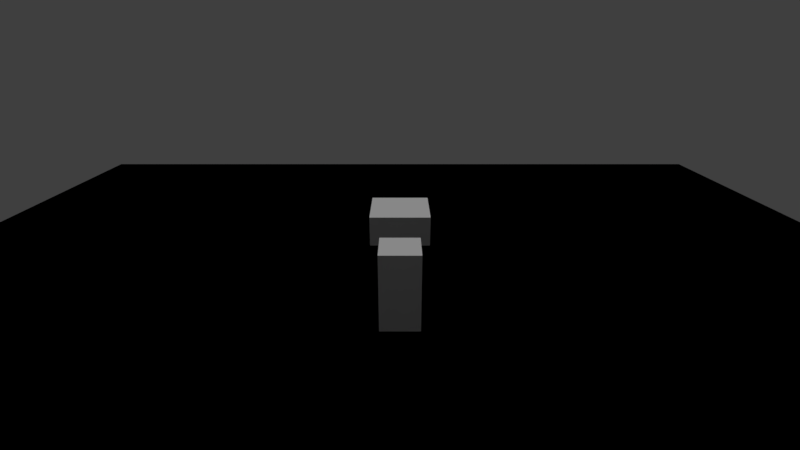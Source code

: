 # Source: Project.blend  (saved by Blender 2.79.7; exported with 4.5.12 LTS)
import bpy
from mathutils import Matrix  # noqa: F401  (used for matrix-valued properties, if any)

bpy.ops.wm.read_factory_settings(use_empty=True)
scene = bpy.context.scene
scene.name = 'Game'

# ---- collections
col_collection_1_002 = bpy.data.collections.new('Collection 1.002'); scene.collection.children.link(col_collection_1_002)

# ---- materials (node trees are filled in below, after node groups)
mat_debug_ground = bpy.data.materials.new('Debug_Ground')
mat_debug_ground.alpha_threshold = 0.0
mat_debug_ground.use_transparent_shadow = False
mat_debug_ground.diffuse_color = (0.0, 0.0, 0.0, 1.0)
mat_debug_ground.roughness = 0.5
mat_debug_ground.line_color = (0.0, 0.0, 0.0, 1.0)

# ---- material node trees

# ---- world
world_ambiente = bpy.data.worlds.new('Ambiente'); scene.world = world_ambiente
world_ambiente.use_sun_shadow = False
world_ambiente.sun_shadow_jitter_overblur = 0.0

# ---- cameras
cam_game_cam = bpy.data.cameras.new('game_cam')
cam_game_cam.passepartout_alpha = 0.7156
cam_game_cam.clip_end = 100.0
cam_game_cam.lens = 18.0
cam_game_cam.sensor_width = 30.0
cam_game_cam.sensor_height = 18.0
cam_game_cam.ortho_scale = 7.314
cam_game_cam.show_composition_thirds = True
cam_game_cam.dof.focus_distance = 0.0
cam_game_cam.dof.aperture_fstop = 128.0

# ---- lights
light_sun = bpy.data.lights.new('Sun', 'SUN')
light_sun.transmission_factor = 0.0
light_sun.cutoff_distance = 42.0
light_sun.angle = 0.1993
light_sun.energy = 1.0
light_sun.shadow_buffer_clip_start = 1.001
light_sun.shadow_soft_size = 0.1
light_sun.shadow_cascade_max_distance = 1000.0

# ---- meshes
me_obj_enemy = bpy.data.meshes.new('Obj_Enemy')
me_obj_enemy.from_pydata([(-1.0, -1.0, -1.0), (-1.0, -1.0, 1.0), (-1.0, 1.0, -1.0), (-1.0, 1.0, 1.0), (1.0, -1.0, -1.0), (1.0, -1.0, 1.0), (1.0, 1.0, -1.0), (1.0, 1.0, 1.0)], [], [(0, 1, 3, 2), (2, 3, 7, 6), (6, 7, 5, 4), (4, 5, 1, 0), (2, 6, 4, 0), (7, 3, 1, 5)])
me_obj_enemy.materials.append(None)
me_obj_enemy.use_remesh_preserve_volume = False
me_obj_enemy.use_remesh_preserve_attributes = False
me_obj_enemy.use_mirror_vertex_groups = False
me_obj_enemy.update()
me_obj_plane__debug = bpy.data.meshes.new('Obj_Plane (debug)')
me_obj_plane__debug.from_pydata([(-14.97, -14.97, 0.0), (14.97, -14.97, 0.0), (-14.97, 14.97, 0.0), (14.97, 14.97, 0.0)], [], [(0, 1, 3, 2)])
_uv = me_obj_plane__debug.uv_layers.new(name='Mapa UV')
_uv.uv.foreach_set('vector', [-1.874, -1.874, 2.874, -1.874, 2.874, 2.874, -1.874, 2.874])
me_obj_plane__debug.materials.append(mat_debug_ground)
me_obj_plane__debug.use_remesh_preserve_volume = False
me_obj_plane__debug.use_remesh_preserve_attributes = False
me_obj_plane__debug.use_mirror_vertex_groups = False
me_obj_plane__debug.update()
me_obj_player = bpy.data.meshes.new('Obj_Player')
me_obj_player.from_pydata([(0.5, 0.5, -1.0), (0.5, -0.5, -1.0), (-0.5, -0.5, -1.0), (-0.5, 0.5, -1.0), (0.5, 0.5, 1.0), (0.5, -0.5, 1.0), (-0.5, -0.5, 1.0), (-0.5, 0.5, 1.0), (-1.0, 1.0, 1.0)], [], [(0, 1, 2, 3), (4, 7, 6, 5), (0, 4, 5, 1), (1, 5, 6, 2), (2, 6, 7, 3), (4, 0, 3, 7)])
me_obj_player.materials.append(None)
me_obj_player.use_remesh_preserve_volume = False
me_obj_player.use_remesh_preserve_attributes = False
me_obj_player.use_mirror_vertex_groups = False
me_obj_player.update()

# ---- objects
ob_obj_enemy = bpy.data.objects.new('Obj_Enemy', me_obj_enemy)
ob_obj_plane = bpy.data.objects.new('Obj_Plane', me_obj_plane__debug)
ob_obj_player = bpy.data.objects.new('Obj_Player', me_obj_player)
ob_lam_sun = bpy.data.objects.new('Lam_Sun', light_sun)
ob_cam_game = bpy.data.objects.new('Cam_Game', cam_game_cam)

# ---- transforms, parenting, visibility, modifiers, constraints
ob_obj_enemy.location = (0.0, 5.432, 0.0)
ob_obj_enemy.lineart.crease_threshold = 0.0
ob_obj_plane.location = (0.0, 0.0, 0.0)
ob_obj_plane.lineart.crease_threshold = 0.0
ob_obj_player.location = (0.0, 0.0, 1.0)
ob_obj_player.lock_rotations_4d = False
ob_obj_player.empty_display_type = 'ARROWS'
ob_obj_player.show_wire = True
ob_obj_player.show_all_edges = True
ob_obj_player.lineart.crease_threshold = 0.0
ob_lam_sun.parent = ob_obj_player
ob_lam_sun.matrix_parent_inverse = Matrix(((1.0, 0.0, 0.0, 1.0), (0.0, 1.0, 0.0, -1.0), (0.0, 0.0, 1.0, -2.0), (0.0, 0.0, 0.0, 1.0)))
ob_lam_sun.location = (-9.703, 4.877, 14.65)
ob_lam_sun.rotation_euler = (0.6503, 0.05522, 4.223)
ob_lam_sun.lock_rotations_4d = False
ob_lam_sun.empty_display_type = 'ARROWS'
ob_lam_sun.color = (0.0, 0.0, 0.0, 0.0)
ob_lam_sun.lineart.crease_threshold = 0.0
ob_cam_game.location = (0.0, -10.15, 6.645)
ob_cam_game.rotation_euler = (1.186, -0.0, 0.0)
ob_cam_game.lock_rotations_4d = False
ob_cam_game.empty_display_type = 'ARROWS'
ob_cam_game.color = (0.0, 0.0, 0.0, 0.0)
ob_cam_game.display_type = 'WIRE'
ob_cam_game.lineart.crease_threshold = 0.0
cam_game_cam.dof.focus_object = ob_obj_player

# ---- collection membership
col_collection_1_002.objects.link(ob_obj_enemy)
col_collection_1_002.objects.link(ob_obj_plane)
col_collection_1_002.objects.link(ob_obj_player)
col_collection_1_002.objects.link(ob_lam_sun)
col_collection_1_002.objects.link(ob_cam_game)

# ---- scene / render settings (as saved in the file)
scene.camera = ob_cam_game
scene.frame_start = 1; scene.frame_end = 250; scene.frame_set(1)
scene.render.engine = 'BLENDER_EEVEE_NEXT'
scene.render.resolution_percentage = 50
scene.render.dither_intensity = 0.0
scene.cycles.use_denoising = False
scene.cycles.samples = 128
scene.cycles.sampling_pattern = 'TABULATED_SOBOL'
scene.cycles.use_adaptive_sampling = False
scene.cycles.use_light_tree = False
scene.view_settings.view_transform = 'Standard'
bpy.context.view_layer.update()
